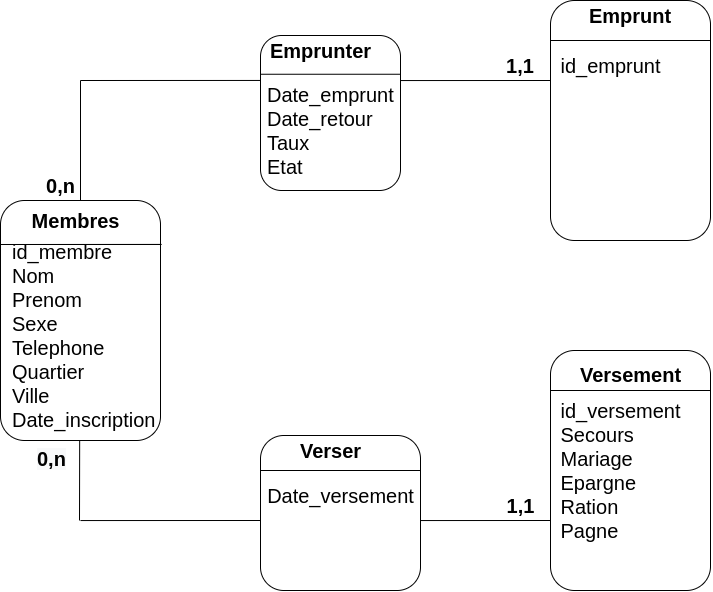

The diagram above was exported from draw.io. Its source (the exported page's mxGraphModel, read from the mxfile embedded in the PNG):
<mxGraphModel dx="1574" dy="997" grid="1" gridSize="10" guides="1" tooltips="1" connect="1" arrows="1" fold="1" page="1" pageScale="1" pageWidth="1169" pageHeight="827" math="0" shadow="0">
  <root>
    <mxCell id="0" />
    <mxCell id="1" parent="0" />
    <mxCell id="2" value="" style="rounded=1;whiteSpace=wrap;html=1;" vertex="1" parent="1">
      <mxGeometry x="250" y="240" width="160" height="240" as="geometry" />
    </mxCell>
    <mxCell id="3" value="&lt;b&gt;&lt;font style=&quot;font-size: 20px&quot;&gt;Membres&lt;/font&gt;&lt;/b&gt;" style="text;html=1;align=center;verticalAlign=middle;resizable=0;points=[];autosize=1;strokeColor=none;fillColor=none;" vertex="1" parent="1">
      <mxGeometry x="275" y="250" width="100" height="20" as="geometry" />
    </mxCell>
    <mxCell id="4" value="" style="endArrow=none;html=1;rounded=0;fontSize=20;entryX=1.007;entryY=0.183;entryDx=0;entryDy=0;entryPerimeter=0;" edge="1" target="2" parent="1">
      <mxGeometry width="50" height="50" relative="1" as="geometry">
        <mxPoint x="250" y="284" as="sourcePoint" />
        <mxPoint x="590" y="330" as="targetPoint" />
      </mxGeometry>
    </mxCell>
    <mxCell id="5" value="id_membre&lt;br&gt;Nom&lt;br&gt;Prenom&lt;br&gt;Sexe&lt;br&gt;Telephone&lt;br&gt;Quartier&lt;br&gt;Ville&lt;br&gt;Date_inscription" style="text;html=1;strokeColor=none;fillColor=none;align=left;verticalAlign=middle;whiteSpace=wrap;rounded=0;fontSize=20;" vertex="1" parent="1">
      <mxGeometry x="260" y="360" width="60" height="30" as="geometry" />
    </mxCell>
    <mxCell id="6" value="" style="rounded=1;whiteSpace=wrap;html=1;" vertex="1" parent="1">
      <mxGeometry x="800" y="390" width="160" height="240" as="geometry" />
    </mxCell>
    <mxCell id="7" value="" style="rounded=1;whiteSpace=wrap;html=1;" vertex="1" parent="1">
      <mxGeometry x="800" y="40" width="160" height="240" as="geometry" />
    </mxCell>
    <mxCell id="8" value="" style="endArrow=none;html=1;rounded=0;fontSize=20;" edge="1" parent="1">
      <mxGeometry width="50" height="50" relative="1" as="geometry">
        <mxPoint x="250" y="284" as="sourcePoint" />
        <mxPoint x="410" y="284" as="targetPoint" />
      </mxGeometry>
    </mxCell>
    <mxCell id="9" value="" style="endArrow=none;html=1;rounded=0;fontSize=20;" edge="1" parent="1">
      <mxGeometry width="50" height="50" relative="1" as="geometry">
        <mxPoint x="800" y="80" as="sourcePoint" />
        <mxPoint x="960" y="80" as="targetPoint" />
      </mxGeometry>
    </mxCell>
    <mxCell id="10" value="" style="endArrow=none;html=1;rounded=0;fontSize=20;" edge="1" parent="1">
      <mxGeometry width="50" height="50" relative="1" as="geometry">
        <mxPoint x="800" y="430" as="sourcePoint" />
        <mxPoint x="960" y="430" as="targetPoint" />
      </mxGeometry>
    </mxCell>
    <mxCell id="11" value="&lt;b&gt;Emprunt&lt;/b&gt;" style="text;html=1;strokeColor=none;fillColor=none;align=center;verticalAlign=middle;whiteSpace=wrap;rounded=0;fontSize=20;" vertex="1" parent="1">
      <mxGeometry x="850" y="40" width="60" height="30" as="geometry" />
    </mxCell>
    <mxCell id="12" value="id_emprunt" style="text;html=1;align=center;verticalAlign=middle;resizable=0;points=[];autosize=1;strokeColor=none;fillColor=none;fontSize=20;" vertex="1" parent="1">
      <mxGeometry x="800" y="90" width="120" height="30" as="geometry" />
    </mxCell>
    <mxCell id="13" value="&lt;b&gt;Versement&lt;/b&gt;" style="text;html=1;align=center;verticalAlign=middle;resizable=0;points=[];autosize=1;strokeColor=none;fillColor=none;fontSize=20;" vertex="1" parent="1">
      <mxGeometry x="820" y="399" width="120" height="30" as="geometry" />
    </mxCell>
    <mxCell id="14" value="id_versement&lt;br&gt;&lt;div style=&quot;text-align: left&quot;&gt;&lt;span&gt;Secours&lt;/span&gt;&lt;/div&gt;&lt;div style=&quot;text-align: left&quot;&gt;&lt;span&gt;Mariage&lt;/span&gt;&lt;/div&gt;&lt;div style=&quot;text-align: left&quot;&gt;&lt;span&gt;Epargne&lt;/span&gt;&lt;/div&gt;&lt;div style=&quot;text-align: left&quot;&gt;&lt;span&gt;Ration&lt;/span&gt;&lt;/div&gt;&lt;div style=&quot;text-align: left&quot;&gt;&lt;span&gt;Pagne&lt;/span&gt;&lt;/div&gt;" style="text;html=1;align=center;verticalAlign=middle;resizable=0;points=[];autosize=1;strokeColor=none;fillColor=none;fontSize=20;" vertex="1" parent="1">
      <mxGeometry x="800" y="435" width="140" height="150" as="geometry" />
    </mxCell>
    <mxCell id="15" value="" style="rounded=1;whiteSpace=wrap;html=1;fontSize=20;" vertex="1" parent="1">
      <mxGeometry x="510" y="75" width="140" height="155" as="geometry" />
    </mxCell>
    <mxCell id="16" value="&lt;b&gt;Emprunter&lt;/b&gt;" style="text;html=1;align=center;verticalAlign=middle;resizable=0;points=[];autosize=1;strokeColor=none;fillColor=none;fontSize=20;" vertex="1" parent="1">
      <mxGeometry x="510" y="75" width="120" height="30" as="geometry" />
    </mxCell>
    <mxCell id="17" value="" style="endArrow=none;html=1;rounded=0;fontSize=20;entryX=1;entryY=0.25;entryDx=0;entryDy=0;exitX=0;exitY=0.25;exitDx=0;exitDy=0;" edge="1" source="15" target="15" parent="1">
      <mxGeometry width="50" height="50" relative="1" as="geometry">
        <mxPoint x="560" y="155" as="sourcePoint" />
        <mxPoint x="610" y="105" as="targetPoint" />
      </mxGeometry>
    </mxCell>
    <mxCell id="18" value="Date_emprunt&lt;br&gt;Date_retour&lt;br&gt;Taux&lt;br&gt;Etat" style="text;html=1;align=left;verticalAlign=middle;resizable=0;points=[];autosize=1;strokeColor=none;fillColor=none;fontSize=20;" vertex="1" parent="1">
      <mxGeometry x="515" y="120" width="140" height="100" as="geometry" />
    </mxCell>
    <mxCell id="19" value="" style="rounded=1;whiteSpace=wrap;html=1;fontSize=20;" vertex="1" parent="1">
      <mxGeometry x="510" y="475" width="160" height="155" as="geometry" />
    </mxCell>
    <mxCell id="20" value="" style="endArrow=none;html=1;rounded=0;fontSize=20;exitX=0;exitY=0.25;exitDx=0;exitDy=0;" edge="1" parent="1">
      <mxGeometry width="50" height="50" relative="1" as="geometry">
        <mxPoint x="510" y="510" as="sourcePoint" />
        <mxPoint x="670" y="510" as="targetPoint" />
      </mxGeometry>
    </mxCell>
    <mxCell id="21" value="&lt;b&gt;Verser&lt;/b&gt;" style="text;html=1;align=center;verticalAlign=middle;resizable=0;points=[];autosize=1;strokeColor=none;fillColor=none;fontSize=20;" vertex="1" parent="1">
      <mxGeometry x="540" y="475" width="80" height="30" as="geometry" />
    </mxCell>
    <mxCell id="22" value="Date_versement" style="text;html=1;align=center;verticalAlign=middle;resizable=0;points=[];autosize=1;strokeColor=none;fillColor=none;fontSize=20;" vertex="1" parent="1">
      <mxGeometry x="510" y="520" width="160" height="30" as="geometry" />
    </mxCell>
    <mxCell id="23" value="&lt;b&gt;0,n&lt;/b&gt;" style="text;html=1;align=center;verticalAlign=middle;resizable=0;points=[];autosize=1;strokeColor=none;fillColor=none;fontSize=20;" vertex="1" parent="1">
      <mxGeometry x="290" y="210" width="40" height="30" as="geometry" />
    </mxCell>
    <mxCell id="24" value="" style="endArrow=none;html=1;rounded=0;fontSize=20;" edge="1" parent="1">
      <mxGeometry width="50" height="50" relative="1" as="geometry">
        <mxPoint x="330" y="240" as="sourcePoint" />
        <mxPoint x="330" y="120" as="targetPoint" />
      </mxGeometry>
    </mxCell>
    <mxCell id="25" value="" style="endArrow=none;html=1;rounded=0;fontSize=20;entryX=0;entryY=0.29;entryDx=0;entryDy=0;entryPerimeter=0;" edge="1" target="15" parent="1">
      <mxGeometry width="50" height="50" relative="1" as="geometry">
        <mxPoint x="330" y="120" as="sourcePoint" />
        <mxPoint x="400" y="100" as="targetPoint" />
      </mxGeometry>
    </mxCell>
    <mxCell id="26" value="" style="endArrow=none;html=1;rounded=0;fontSize=20;" edge="1" parent="1">
      <mxGeometry width="50" height="50" relative="1" as="geometry">
        <mxPoint x="650" y="120.04999999999995" as="sourcePoint" />
        <mxPoint x="800" y="120" as="targetPoint" />
      </mxGeometry>
    </mxCell>
    <mxCell id="27" value="&lt;b&gt;1,1&lt;/b&gt;" style="text;html=1;strokeColor=none;fillColor=none;align=center;verticalAlign=middle;whiteSpace=wrap;rounded=0;fontSize=20;" vertex="1" parent="1">
      <mxGeometry x="740" y="90" width="60" height="30" as="geometry" />
    </mxCell>
    <mxCell id="28" value="" style="endArrow=none;html=1;rounded=0;fontSize=20;" edge="1" parent="1">
      <mxGeometry width="50" height="50" relative="1" as="geometry">
        <mxPoint x="329" y="560" as="sourcePoint" />
        <mxPoint x="329.1700000000003" y="480" as="targetPoint" />
      </mxGeometry>
    </mxCell>
    <mxCell id="29" value="" style="endArrow=none;html=1;rounded=0;fontSize=20;entryX=0;entryY=0.29;entryDx=0;entryDy=0;entryPerimeter=0;" edge="1" parent="1">
      <mxGeometry width="50" height="50" relative="1" as="geometry">
        <mxPoint x="330" y="560.05" as="sourcePoint" />
        <mxPoint x="510" y="560" as="targetPoint" />
      </mxGeometry>
    </mxCell>
    <mxCell id="30" value="" style="endArrow=none;html=1;rounded=0;fontSize=20;" edge="1" parent="1">
      <mxGeometry width="50" height="50" relative="1" as="geometry">
        <mxPoint x="670" y="560.05" as="sourcePoint" />
        <mxPoint x="800" y="560" as="targetPoint" />
      </mxGeometry>
    </mxCell>
    <mxCell id="31" value="&lt;b style=&quot;color: rgb(0, 0, 0); font-family: helvetica; font-size: 20px; font-style: normal; letter-spacing: normal; text-align: center; text-indent: 0px; text-transform: none; word-spacing: 0px; background-color: rgb(248, 249, 250);&quot;&gt;0,n&lt;/b&gt;" style="text;whiteSpace=wrap;html=1;fontSize=20;" vertex="1" parent="1">
      <mxGeometry x="285" y="480" width="50" height="40" as="geometry" />
    </mxCell>
    <mxCell id="32" value="&lt;b&gt;1,1&lt;/b&gt;" style="text;html=1;align=center;verticalAlign=middle;resizable=0;points=[];autosize=1;strokeColor=none;fillColor=none;fontSize=20;" vertex="1" parent="1">
      <mxGeometry x="750" y="530" width="40" height="30" as="geometry" />
    </mxCell>
  </root>
</mxGraphModel>